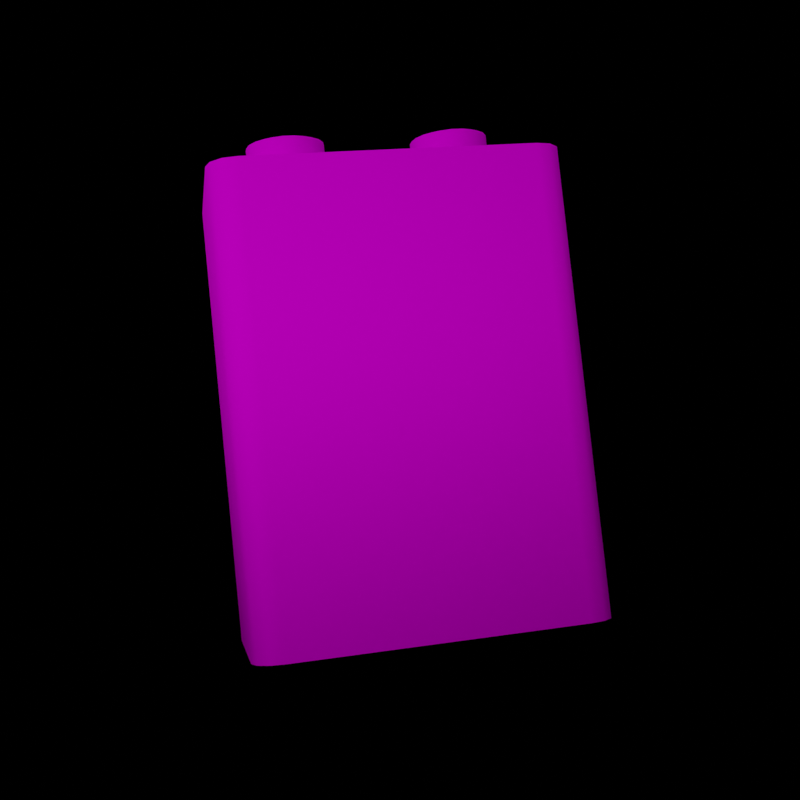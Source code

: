 # Source: battery_render.blend  (saved by Blender 3.6.13; exported with 4.5.12 LTS)
import bpy
from mathutils import Matrix  # noqa: F401  (used for matrix-valued properties, if any)

bpy.ops.wm.read_factory_settings(use_empty=True)
scene = bpy.context.scene
scene.name = 'Scene'

# ---- collections
col_collection = bpy.data.collections.new('Collection'); scene.collection.children.link(col_collection)

# ---- images (referenced by path relative to the original .blend; pixels are not part of the script)
import os
ASSET_DIR = os.environ.get("B2B_ASSET_DIR", "")  # directory of the original .blend (textures are referenced by path, not embedded)
HERE = os.path.dirname(os.path.abspath(__file__))  # packed textures are extracted next to this script under _unpacked/

def load_image(name, relpath, width, height, colorspace="sRGB"):
    """Load a texture the original file referenced (path relative to the .blend, or extracted next to this script)."""
    p = next((c for c in (os.path.join(HERE, relpath), os.path.join(ASSET_DIR, relpath)) if relpath and os.path.exists(c)), "")
    if p:
        img = bpy.data.images.load(p, check_existing=True)
        img.name = name
    else:  # same state as the original file: an image datablock whose file is absent (Cycles renders it pink)
        img = bpy.data.images.new(name, width, height)
        img.source = "FILE"
        img.filepath = "//" + (relpath or name)
    img.colorspace_settings.name = colorspace
    return img
img_battery_4_5v_png = load_image('battery_4.5V.png', 'battery_4.5V.png', 1024, 1024, 'sRGB')

# ---- materials (node trees are filled in below, after node groups)
mat_battery_9v_001 = bpy.data.materials.new('battery_9v.001')
mat_battery_9v_001.use_transparent_shadow = False
mat_battery_9v_001.diffuse_color = (0.5882, 0.5882, 0.5882, 1.0)
mat_battery_9v_001.roughness = 0.0
mat_battery_9v_001.specular_intensity = 0.0
mat_battery_9v = bpy.data.materials.new('battery_9v')
mat_battery_9v.use_transparent_shadow = False
mat_battery_9v.diffuse_color = (0.5882, 0.5882, 0.5882, 1.0)
mat_battery_9v.roughness = 0.0
mat_battery_9v.specular_intensity = 0.0

# ---- material node trees
mat_battery_9v_001.use_nodes = True; mat_battery_9v_001.node_tree.nodes.clear()
_N = mat_battery_9v_001.node_tree.nodes; _L = mat_battery_9v_001.node_tree.links
n0 = _N.new('ShaderNodeBsdfPrincipled'); n0.name = 'Principled BSDF'; n0.location = (10, 300)
n0.distribution = 'GGX'
n0.subsurface_method = 'RANDOM_WALK_SKIN'
n0.inputs[2].default_value = 0.0
n0.inputs[3].default_value = 1.45
n0.inputs[13].default_value = 0.0
n0.inputs[27].default_value = (0.0, 0.0, 0.0, 1.0)
n0.inputs[28].default_value = 1.0
n1 = _N.new('ShaderNodeOutputMaterial'); n1.name = 'Material Output'; n1.location = (300, 300)
n2 = _N.new('ShaderNodeNormalMap'); n2.name = 'Normal Map'; n2.location = (-300, -300)
n2.label = 'Normal/Map'
n3 = _N.new('ShaderNodeTexImage'); n3.name = 'Image Texture'; n3.location = (-300, 600)
n3.image = img_battery_4_5v_png
_L.new(n0.outputs[0], n1.inputs[0])
_L.new(n2.outputs[0], n0.inputs[5])
_L.new(n3.outputs[0], n0.inputs[0])
n1.is_active_output = True
mat_battery_9v.use_nodes = True; mat_battery_9v.node_tree.nodes.clear()
_N = mat_battery_9v.node_tree.nodes; _L = mat_battery_9v.node_tree.links
n0 = _N.new('ShaderNodeBsdfPrincipled'); n0.name = 'Principled BSDF'; n0.location = (10, 300)
n0.distribution = 'GGX'
n0.subsurface_method = 'RANDOM_WALK_SKIN'
n0.inputs[2].default_value = 0.0
n0.inputs[3].default_value = 1.45
n0.inputs[13].default_value = 0.0
n0.inputs[27].default_value = (0.0, 0.0, 0.0, 1.0)
n0.inputs[28].default_value = 1.0
n1 = _N.new('ShaderNodeOutputMaterial'); n1.name = 'Material Output'; n1.location = (300, 300)
n2 = _N.new('ShaderNodeNormalMap'); n2.name = 'Normal Map'; n2.location = (-300, -300)
n2.label = 'Normal/Map'
n3 = _N.new('ShaderNodeTexImage'); n3.name = 'Image Texture'; n3.location = (-300, 600)
n3.image = img_battery_4_5v_png
_L.new(n0.outputs[0], n1.inputs[0])
_L.new(n2.outputs[0], n0.inputs[5])
_L.new(n3.outputs[0], n0.inputs[0])
n1.is_active_output = True

# ---- world
world_world = bpy.data.worlds.new('World'); scene.world = world_world
world_world.use_nodes = True; world_world.node_tree.nodes.clear()
_N = world_world.node_tree.nodes; _L = world_world.node_tree.links
n0 = _N.new('ShaderNodeOutputWorld'); n0.name = 'World Output'; n0.location = (300, 300)
n1 = _N.new('ShaderNodeBackground'); n1.name = 'Background'; n1.location = (10, 300)
n1.inputs[0].default_value = (0.0, 0.0, 0.0, 1.0)
_L.new(n1.outputs[0], n0.inputs[0])
n0.is_active_output = True
world_world.color = (0.05088, 0.05088, 0.05088)
world_world.use_sun_shadow = False
world_world.sun_shadow_jitter_overblur = 0.0

# ---- cameras
cam_camera_001 = bpy.data.cameras.new('Camera.001')
cam_camera_001.show_background_images = True

# ---- lights
light_area = bpy.data.lights.new('Area', 'AREA')
light_area.transmission_factor = 0.0
light_area.energy = 13.35
light_area.shadow_maximum_resolution = 0.006
light_area.use_absolute_resolution = True
light_area.size = 1.0
light_area.size_y = 1.0
light_area_004 = bpy.data.lights.new('Area.004', 'AREA')
light_area_004.transmission_factor = 0.0
light_area_004.energy = 2.356
light_area_004.shadow_maximum_resolution = 0.006
light_area_004.use_absolute_resolution = True
light_area_004.size = 1.0
light_area_004.size_y = 1.0

# ---- meshes
me_mesh_076 = bpy.data.meshes.new('Mesh.076')
me_mesh_076.from_pydata([(4.719, 0.08018, -2.193), (4.719, 0.2615, -2.156), (3.719, 0.08018, -2.193), (4.719, -0.08018, -2.193), (4.719, 0.07025, -2.107), (4.719, 0.2291, -2.074), (4.719, -0.07025, -2.107), (4.599, 0.07025, -2.107), (4.599, 0.2291, -2.074), (4.599, -0.07025, -2.107), (4.599, -0.2291, -2.074), (4.599, -0.383, -1.986), (4.719, -0.2291, -2.074), (4.719, -0.383, -1.986), (4.719, -0.2615, -2.156), (4.719, -0.4371, -2.054), (3.719, -0.2615, -2.156), (3.719, -0.4371, -2.054), (3.719, -0.08018, -2.193), (3.719, -0.5599, -1.916), (4.719, -0.5599, -1.916), (3.719, -0.6401, -1.777), (3.719, -0.6986, -1.601), (4.719, -0.6401, -1.777), (4.719, -0.6986, -1.601), (4.719, -0.5608, -1.743), (4.719, -0.6121, -1.589), (4.719, -0.4906, -1.864), (4.599, -0.5608, -1.743), (4.599, -0.6121, -1.589), (4.599, -0.4906, -1.864), (4.599, -0.6121, -1.411), (4.599, -0.5608, -1.257), (4.719, -0.6121, -1.411), (4.719, -0.5608, -1.257), (4.719, -0.6986, -1.399), (4.719, -0.6401, -1.223), (3.719, -0.6986, -1.399), (3.719, -0.6401, -1.223), (3.719, -0.5599, -1.084), (3.719, -0.4371, -0.9457), (4.719, -0.5599, -1.084), (4.719, -0.4371, -0.9457), (4.719, -0.4906, -1.136), (4.719, -0.383, -1.014), (4.599, -0.4906, -1.136), (4.599, -0.383, -1.014), (4.599, -0.2291, -0.9255), (4.599, -0.07025, -0.893), (4.719, -0.2291, -0.9255), (4.719, -0.07025, -0.893), (4.719, -0.2615, -0.8443), (4.719, -0.08018, -0.8072), (3.719, -0.2615, -0.8443), (3.719, -0.08018, -0.8072), (3.719, 0.08018, -0.8072), (3.719, 0.2615, -0.8443), (4.719, 0.08018, -0.8072), (4.719, 0.2615, -0.8443), (4.719, 0.07025, -0.893), (4.719, 0.2291, -0.9255), (4.599, 0.07025, -0.893), (4.599, 0.2291, -0.9255), (4.599, 0.383, -1.014), (4.599, 0.4906, -1.136), (4.719, 0.383, -1.014), (4.719, 0.4906, -1.136), (4.719, 0.4371, -0.9457), (4.719, 0.5599, -1.084), (3.719, 0.4371, -0.9457), (3.719, 0.5599, -1.084), (3.719, 0.6401, -1.223), (3.719, 0.6986, -1.399), (4.719, 0.6401, -1.223), (4.719, 0.6986, -1.399), (4.719, 0.5608, -1.257), (4.719, 0.6121, -1.411), (4.599, 0.5608, -1.257), (4.599, 0.6121, -1.411), (4.599, 0.6121, -1.589), (4.599, 0.5608, -1.743), (4.719, 0.6121, -1.589), (4.719, 0.5608, -1.743), (4.719, 0.6986, -1.601), (4.719, 0.6401, -1.777), (3.719, 0.6986, -1.601), (3.719, 0.6401, -1.777), (3.719, 0.5599, -1.916), (3.719, 0.4371, -2.054), (4.719, 0.5599, -1.916), (4.719, 0.4371, -2.054), (4.719, 0.4906, -1.864), (4.719, 0.383, -1.986), (4.599, 0.4906, -1.864), (4.599, 0.383, -1.986), (3.719, 0.2615, -2.156), (-4.0, -2.0, 2.492), (-4.0, -1.932, 2.746), (4.0, -2.0, 2.492), (-4.0, -2.0, -2.492), (4.0, -2.0, -2.492), (-4.0, -1.932, -2.746), (4.0, -1.932, -2.746), (-4.0, -1.746, -2.932), (4.0, -1.746, -2.932), (-4.0, -1.492, -3.0), (4.0, -1.492, -3.0), (-4.0, 1.492, -3.0), (-4.0, 1.746, -2.932), (4.0, 1.492, -3.0), (4.0, 1.746, -2.932), (4.0, 1.932, -2.746), (4.0, 2.0, -2.492), (-4.0, 1.932, -2.746), (-4.0, 2.0, -2.492), (-4.0, 2.0, 2.492), (4.0, 2.0, 2.492), (-4.0, 1.932, 2.746), (4.0, 1.932, 2.746), (-4.0, 1.746, 2.932), (4.0, 1.746, 2.932), (-4.0, 1.492, 3.0), (4.0, 1.492, 3.0), (-4.0, -1.492, 3.0), (-4.0, -1.746, 2.932), (4.0, -1.492, 3.0), (4.0, -1.746, 2.932), (4.0, -1.932, 2.746), (-4.0, -1.816, 2.582), (-4.0, -1.88, 2.343), (-4.0, -1.88, -2.343), (-4.0, -1.816, -2.582), (-4.0, -1.641, -2.756), (-4.0, -1.403, -2.82), (-4.0, 1.403, -2.82), (-4.0, 1.641, -2.756), (-4.0, 1.816, -2.582), (-4.0, 1.88, -2.343), (-4.0, 1.88, 2.343), (-4.0, 1.816, 2.582), (-4.0, 1.641, 2.756), (-4.0, 1.403, 2.82), (-4.0, -1.403, 2.82), (-4.0, -1.641, 2.756), (-3.901, -1.816, 2.582), (-3.901, -1.88, 2.343), (-3.901, -1.88, -2.343), (-3.901, -1.816, -2.582), (-3.901, -1.641, -2.756), (-3.901, -1.403, -2.82), (-3.901, 1.403, -2.82), (-3.901, 1.641, -2.756), (-3.901, 1.816, -2.582), (-3.901, 1.88, -2.343), (-3.901, 1.88, 2.343), (-3.901, 1.816, 2.582), (-3.901, 1.641, 2.756), (-3.901, 1.403, 2.82), (-3.901, -1.403, 2.82), (-3.901, -1.641, 2.756), (4.719, -0.08018, 2.193), (4.719, -0.2615, 2.156), (3.719, -0.08018, 2.193), (4.719, 0.08018, 2.193), (4.719, -0.07025, 2.107), (4.719, -0.2291, 2.074), (4.719, 0.07025, 2.107), (4.599, -0.07025, 2.107), (4.599, -0.2291, 2.074), (4.599, 0.07025, 2.107), (4.599, 0.2291, 2.074), (4.599, 0.383, 1.986), (4.719, 0.2291, 2.074), (4.719, 0.383, 1.986), (4.719, 0.2615, 2.156), (4.719, 0.4371, 2.054), (3.719, 0.2615, 2.156), (3.719, 0.4371, 2.054), (3.719, 0.08018, 2.193), (3.719, 0.5599, 1.916), (4.719, 0.5599, 1.916), (3.719, 0.6401, 1.777), (3.719, 0.6986, 1.601), (4.719, 0.6401, 1.777), (4.719, 0.6986, 1.601), (4.719, 0.5608, 1.743), (4.719, 0.6121, 1.589), (4.719, 0.4906, 1.864), (4.599, 0.5608, 1.743), (4.599, 0.6121, 1.589), (4.599, 0.4906, 1.864), (4.599, 0.6121, 1.411), (4.599, 0.5608, 1.257), (4.719, 0.6121, 1.411), (4.719, 0.5608, 1.257), (4.719, 0.6986, 1.399), (4.719, 0.6401, 1.223), (3.719, 0.6986, 1.399), (3.719, 0.6401, 1.223), (3.719, 0.5599, 1.084), (3.719, 0.4371, 0.9457), (4.719, 0.5599, 1.084), (4.719, 0.4371, 0.9457), (4.719, 0.4906, 1.136), (4.719, 0.383, 1.014), (4.599, 0.4906, 1.136), (4.599, 0.383, 1.014), (4.599, 0.2291, 0.9255), (4.599, 0.07025, 0.893), (4.719, 0.2291, 0.9255), (4.719, 0.07025, 0.893), (4.719, 0.2615, 0.8443), (4.719, 0.08018, 0.8072), (3.719, 0.2615, 0.8443), (3.719, 0.08018, 0.8072), (3.719, -0.08018, 0.8072), (3.719, -0.2615, 0.8443), (4.719, -0.08018, 0.8072), (4.719, -0.2615, 0.8443), (4.719, -0.07025, 0.893), (4.719, -0.2291, 0.9255), (4.599, -0.07025, 0.893), (4.599, -0.2291, 0.9255), (4.599, -0.383, 1.014), (4.599, -0.4906, 1.136), (4.719, -0.383, 1.014), (4.719, -0.4906, 1.136), (4.719, -0.4371, 0.9457), (4.719, -0.5599, 1.084), (3.719, -0.4371, 0.9457), (3.719, -0.5599, 1.084), (3.719, -0.6401, 1.223), (3.719, -0.6986, 1.399), (4.719, -0.6401, 1.223), (4.719, -0.6986, 1.399), (4.719, -0.5608, 1.257), (4.719, -0.6121, 1.411), (4.599, -0.5608, 1.257), (4.599, -0.6121, 1.411), (4.599, -0.6121, 1.589), (4.599, -0.5608, 1.743), (4.719, -0.6121, 1.589), (4.719, -0.5608, 1.743), (4.719, -0.6986, 1.601), (4.719, -0.6401, 1.777), (3.719, -0.6986, 1.601), (3.719, -0.6401, 1.777), (3.719, -0.5599, 1.916), (3.719, -0.4371, 2.054), (4.719, -0.5599, 1.916), (4.719, -0.4371, 2.054), (4.719, -0.4906, 1.864), (4.719, -0.383, 1.986), (4.599, -0.4906, 1.864), (4.599, -0.383, 1.986), (3.719, -0.2615, 2.156)], [], [(0, 1, 5, 4), (0, 2, 95, 1), (18, 2, 0, 3), (3, 0, 4, 6), (4, 5, 8, 7), (6, 4, 7, 9), (8, 94, 93, 80, 79, 78, 77, 64, 63, 62, 61, 48, 47, 46, 45, 32, 31, 29, 28, 30, 11, 10, 9, 7), (12, 6, 9, 10), (13, 12, 10, 11), (15, 14, 12, 13), (14, 3, 6, 12), (15, 17, 16, 14), (14, 16, 18, 3), (20, 19, 17, 15), (21, 19, 20, 23), (24, 22, 21, 23), (24, 23, 25, 26), (23, 20, 27, 25), (26, 25, 28, 29), (25, 27, 30, 28), (27, 13, 11, 30), (33, 26, 29, 31), (34, 33, 31, 32), (36, 35, 33, 34), (35, 24, 26, 33), (36, 38, 37, 35), (35, 37, 22, 24), (39, 38, 36, 41), (42, 40, 39, 41), (42, 41, 43, 44), (41, 36, 34, 43), (44, 43, 45, 46), (43, 34, 32, 45), (49, 44, 46, 47), (50, 49, 47, 48), (52, 51, 49, 50), (51, 42, 44, 49), (52, 54, 53, 51), (51, 53, 40, 42), (55, 54, 52, 57), (58, 56, 55, 57), (58, 57, 59, 60), (57, 52, 50, 59), (60, 59, 61, 62), (59, 50, 48, 61), (65, 60, 62, 63), (66, 65, 63, 64), (68, 67, 65, 66), (67, 58, 60, 65), (68, 70, 69, 67), (67, 69, 56, 58), (71, 70, 68, 73), (74, 72, 71, 73), (74, 73, 75, 76), (73, 68, 66, 75), (76, 75, 77, 78), (75, 66, 64, 77), (81, 76, 78, 79), (82, 81, 79, 80), (84, 83, 81, 82), (83, 74, 76, 81), (84, 86, 85, 83), (83, 85, 72, 74), (87, 86, 84, 89), (90, 88, 87, 89), (90, 89, 91, 92), (89, 84, 82, 91), (92, 91, 93, 94), (91, 82, 80, 93), (5, 92, 94, 8), (1, 90, 92, 5), (1, 95, 88, 90), (20, 15, 13, 27), (113, 108, 135, 136), (96, 98, 127, 97), (98, 96, 99, 100), (100, 99, 101, 102), (102, 101, 103, 104), (104, 103, 105, 106), (105, 107, 109, 106), (108, 110, 109, 107), (100, 102, 104, 106, 109, 110, 111, 112, 116, 118, 120, 122, 125, 126, 127, 98), (113, 111, 110, 108), (114, 112, 111, 113), (114, 115, 116, 112), (116, 115, 117, 118), (118, 117, 119, 120), (120, 119, 121, 122), (125, 122, 121, 123), (124, 126, 125, 123), (97, 127, 126, 124), (130, 129, 145, 146), (121, 119, 140, 141), (103, 101, 131, 132), (115, 114, 137, 138), (96, 97, 128, 129), (123, 121, 141, 142), (105, 103, 132, 133), (124, 123, 142, 143), (117, 115, 138, 139), (97, 124, 143, 128), (99, 96, 129, 130), (107, 105, 133, 134), (108, 107, 134, 135), (119, 117, 139, 140), (101, 99, 130, 131), (114, 113, 136, 137), (145, 144, 159, 158, 157, 156, 155, 154, 153, 152, 151, 150, 149, 148, 147, 146), (138, 137, 153, 154), (131, 130, 146, 147), (139, 138, 154, 155), (132, 131, 147, 148), (140, 139, 155, 156), (133, 132, 148, 149), (141, 140, 156, 157), (134, 133, 149, 150), (142, 141, 157, 158), (135, 134, 150, 151), (143, 142, 158, 159), (137, 136, 152, 153), (129, 128, 144, 145), (128, 143, 159, 144), (136, 135, 151, 152), (160, 161, 165, 164), (160, 162, 255, 161), (178, 162, 160, 163), (163, 160, 164, 166), (164, 165, 168, 167), (166, 164, 167, 169), (168, 254, 253, 240, 239, 238, 237, 224, 223, 222, 221, 208, 207, 206, 205, 192, 191, 189, 188, 190, 171, 170, 169, 167), (172, 166, 169, 170), (173, 172, 170, 171), (175, 174, 172, 173), (174, 163, 166, 172), (175, 177, 176, 174), (174, 176, 178, 163), (180, 179, 177, 175), (181, 179, 180, 183), (184, 182, 181, 183), (184, 183, 185, 186), (183, 180, 187, 185), (186, 185, 188, 189), (185, 187, 190, 188), (187, 173, 171, 190), (193, 186, 189, 191), (194, 193, 191, 192), (196, 195, 193, 194), (195, 184, 186, 193), (196, 198, 197, 195), (195, 197, 182, 184), (199, 198, 196, 201), (202, 200, 199, 201), (202, 201, 203, 204), (201, 196, 194, 203), (204, 203, 205, 206), (203, 194, 192, 205), (209, 204, 206, 207), (210, 209, 207, 208), (212, 211, 209, 210), (211, 202, 204, 209), (212, 214, 213, 211), (211, 213, 200, 202), (215, 214, 212, 217), (218, 216, 215, 217), (218, 217, 219, 220), (217, 212, 210, 219), (220, 219, 221, 222), (219, 210, 208, 221), (225, 220, 222, 223), (226, 225, 223, 224), (228, 227, 225, 226), (227, 218, 220, 225), (228, 230, 229, 227), (227, 229, 216, 218), (231, 230, 228, 233), (234, 232, 231, 233), (234, 233, 235, 236), (233, 228, 226, 235), (236, 235, 237, 238), (235, 226, 224, 237), (241, 236, 238, 239), (242, 241, 239, 240), (244, 243, 241, 242), (243, 234, 236, 241), (244, 246, 245, 243), (243, 245, 232, 234), (247, 246, 244, 249), (250, 248, 247, 249), (250, 249, 251, 252), (249, 244, 242, 251), (252, 251, 253, 254), (251, 242, 240, 253), (165, 252, 254, 168), (161, 250, 252, 165), (161, 255, 248, 250), (180, 175, 173, 187)])
me_mesh_076.polygons.foreach_set('use_smooth', [True] * 196)
me_mesh_076.polygons.foreach_set('material_index', [0, 0, 0, 0, 0, 0, 0, 0, 0, 0, 0, 0, 0, 0, 0, 0, 0, 0, 0, 0, 0, 0, 0, 0, 0, 0, 0, 0, 0, 0, 0, 0, 0, 0, 0, 0, 0, 0, 0, 0, 0, 0, 0, 0, 0, 0, 0, 0, 0, 0, 0, 0, 0, 0, 0, 0, 0, 0, 0, 0, 0, 0, 0, 0, 0, 0, 0, 0, 0, 0, 0, 0, 0, 1, 1, 1, 1, 1, 1, 1, 1, 1, 1, 1, 1, 1, 1, 1, 1, 1, 1, 1, 1, 1, 1, 1, 1, 1, 1, 1, 1, 1, 1, 1, 1, 1, 1, 1, 1, 1, 1, 1, 1, 1, 1, 1, 1, 1, 1, 1, 1, 1, 1, 1, 1, 1, 1, 1, 1, 1, 1, 1, 1, 1, 1, 1, 1, 1, 1, 1, 1, 1, 1, 1, 1, 1, 1, 1, 1, 1, 1, 1, 1, 1, 1, 1, 1, 1, 1, 1, 1, 1, 1, 1, 1, 1, 1, 1, 1, 1, 1, 1, 1, 1, 1, 1, 1, 1, 1, 1, 1, 1, 1, 1, 1, 1, 1, 1, 1, 1, 1, 1, 1, 1, 1, 1])
_uv = me_mesh_076.uv_layers.new(name='UVSet0')
_uv.uv.foreach_set('vector', [0.6464, -0.9417, 0.6622, -0.9535, 0.6674, -0.9452, 0.6518, -0.9344, 0.7667, -1.0, 0.7667, -0.7676, 0.8045, -0.7676, 0.8045, -1.0, 0.7333, -0.7676, 0.7667, -0.7676, 0.7667, -1.0, 0.7333, -1.0, 0.6336, -0.9313, 0.6464, -0.9417, 0.6518, -0.9344, 0.6396, -0.9244, 0.6518, -0.9344, 0.6674, -0.9452, 0.6764, -0.9292, 0.6622, -0.9201, 0.6396, -0.9244, 0.6518, -0.9344, 0.6622, -0.9201, 0.651, -0.9111, 0.07601, 0.591, 0.08699, 0.572, 0.102, 0.5587, 0.117, 0.55, 0.1361, 0.5437, 0.158, 0.5437, 0.1771, 0.55, 0.1921, 0.5587, 0.2071, 0.572, 0.2181, 0.591, 0.2221, 0.6107, 0.2221, 0.6281, 0.2181, 0.6477, 0.2071, 0.6667, 0.1921, 0.68, 0.1771, 0.6887, 0.158, 0.6951, 0.1361, 0.6951, 0.117, 0.6887, 0.102, 0.68, 0.08699, 0.6667, 0.07601, 0.6477, 0.07199, 0.6281, 0.07199, 0.6107, 0.6262, -0.9118, 0.6396, -0.9244, 0.651, -0.9111, 0.6389, -0.8997, 0.6136, -0.896, 0.6262, -0.9118, 0.6389, -0.8997, 0.6274, -0.8858, 0.6059, -0.9015, 0.6193, -0.9182, 0.6262, -0.9118, 0.6136, -0.896, 0.6193, -0.9182, 0.6336, -0.9313, 0.6396, -0.9244, 0.6262, -0.9118, 0.6378, -1.0, 0.6378, -0.7676, 0.6955, -0.7676, 0.6955, -1.0, 0.6955, -1.0, 0.6955, -0.7676, 0.7333, -0.7676, 0.7333, -1.0, 0.6, -1.0, 0.6, -0.7676, 0.6378, -0.7676, 0.6378, -1.0, 0.5666, -0.7676, 0.6, -0.7676, 0.6, -1.0, 0.5666, -1.0, 0.5289, -1.0, 0.5289, -0.7676, 0.5666, -0.7676, 0.5666, -1.0, 0.5822, -0.854, 0.5894, -0.871, 0.5974, -0.8674, 0.5908, -0.8513, 0.5894, -0.871, 0.5965, -0.8851, 0.6041, -0.8808, 0.5974, -0.8674, 0.5908, -0.8513, 0.5974, -0.8674, 0.6123, -0.8603, 0.6062, -0.8457, 0.5974, -0.8674, 0.6041, -0.8808, 0.6186, -0.8724, 0.6123, -0.8603, 0.6041, -0.8808, 0.6136, -0.896, 0.6274, -0.8858, 0.6186, -0.8724, 0.5866, -0.8336, 0.5908, -0.8513, 0.6062, -0.8457, 0.6014, -0.8295, 0.9559, -0.8606, 0.9665, -0.8405, 0.9473, -0.8295, 0.9363, -0.8487, 0.9662, -0.8664, 0.9778, -0.8441, 0.9665, -0.8405, 0.9559, -0.8606, 0.5779, -0.8342, 0.5822, -0.854, 0.5908, -0.8513, 0.5866, -0.8336, 0.4334, -1.0, 0.4334, -0.7676, 0.4711, -0.7676, 0.4711, -1.0, 0.4711, -1.0, 0.4711, -0.7676, 0.5289, -0.7676, 0.5289, -1.0, 0.4, -0.7676, 0.4334, -0.7676, 0.4334, -1.0, 0.4, -1.0, 0.3622, -1.0, 0.3622, -0.7676, 0.4, -0.7676, 0.4, -1.0, 0.9392, -0.9049, 0.9544, -0.8846, 0.9446, -0.8776, 0.9299, -0.8967, 0.9544, -0.8846, 0.9662, -0.8664, 0.9559, -0.8606, 0.9446, -0.8776, 0.9299, -0.8967, 0.9446, -0.8776, 0.9259, -0.8645, 0.9125, -0.8817, 0.9446, -0.8776, 0.9559, -0.8606, 0.9363, -0.8487, 0.9259, -0.8645, 0.9107, -0.9153, 0.9299, -0.8967, 0.9125, -0.8817, 0.8959, -0.8985, 0.8921, -0.9304, 0.9107, -0.9153, 0.8959, -0.8985, 0.8788, -0.9117, 0.899, -0.9399, 0.9192, -0.9247, 0.9107, -0.9153, 0.8921, -0.9304, 0.9192, -0.9247, 0.9392, -0.9049, 0.9299, -0.8967, 0.9107, -0.9153, 0.2667, -1.0, 0.2667, -0.7676, 0.3045, -0.7676, 0.3045, -1.0, 0.3045, -1.0, 0.3045, -0.7676, 0.3622, -0.7676, 0.3622, -1.0, 0.2333, -0.7676, 0.2667, -0.7676, 0.2667, -1.0, 0.2333, -1.0, 0.1955, -1.0, 0.1955, -0.7676, 0.2333, -0.7676, 0.2333, -1.0, 0.8588, -0.964, 0.881, -0.9517, 0.8749, -0.9414, 0.8539, -0.9526, 0.881, -0.9517, 0.899, -0.9399, 0.8921, -0.9304, 0.8749, -0.9414, 0.8539, -0.9526, 0.8749, -0.9414, 0.8631, -0.922, 0.8441, -0.9323, 0.8749, -0.9414, 0.8921, -0.9304, 0.8788, -0.9117, 0.8631, -0.922, 0.8298, -0.9619, 0.8539, -0.9526, 0.8441, -0.9323, 0.8228, -0.9412, 0.8079, -0.9672, 0.8298, -0.9619, 0.8228, -0.9412, 0.8035, -0.9466, 0.8101, -0.9778, 0.8331, -0.9732, 0.8298, -0.9619, 0.8079, -0.9672, 0.8331, -0.9732, 0.8588, -0.964, 0.8539, -0.9526, 0.8298, -0.9619, 0.1, -1.0, 0.1, -0.7676, 0.1378, -0.7676, 0.1378, -1.0, 0.1378, -1.0, 0.1378, -0.7676, 0.1955, -0.7676, 0.1955, -1.0, 0.06663, -0.7676, 0.1, -0.7676, 0.1, -1.0, 0.06663, -1.0, -2.484e-08, -1.0, -2.484e-08, -0.7676, 0.06663, -0.7676, 0.06663, -1.0, 0.7677, -0.983, 0.7906, -0.9808, 0.7893, -0.97, 0.7675, -0.9718, 0.7906, -0.9808, 0.8101, -0.9778, 0.8079, -0.9672, 0.7893, -0.97, 0.7675, -0.9718, 0.7893, -0.97, 0.7866, -0.9494, 0.7669, -0.9509, 0.7893, -0.97, 0.8079, -0.9672, 0.8035, -0.9466, 0.7866, -0.9494, 0.7436, -0.9703, 0.7675, -0.9718, 0.7669, -0.9509, 0.7455, -0.9501, 0.7227, -0.9664, 0.7436, -0.9703, 0.7455, -0.9501, 0.7267, -0.9472, 0.7203, -0.9766, 0.7423, -0.9816, 0.7436, -0.9703, 0.7227, -0.9664, 0.7423, -0.9816, 0.7677, -0.983, 0.7675, -0.9718, 0.7436, -0.9703, 0.9334, -1.0, 0.9334, -0.7676, 0.9711, -0.7676, 0.9711, -1.0, 0.9711, -1.0, 0.9711, -0.7676, 1.0, -0.7676, 1.0, -1.0, 0.9, -0.7676, 0.9334, -0.7676, 0.9334, -1.0, 0.9, -1.0, 0.8622, -1.0, 0.8622, -0.7676, 0.9, -0.7676, 0.9, -1.0, 0.6824, -0.9645, 0.7025, -0.9715, 0.7057, -0.962, 0.6868, -0.955, 0.7025, -0.9715, 0.7203, -0.9766, 0.7227, -0.9664, 0.7057, -0.962, 0.6868, -0.955, 0.7057, -0.962, 0.7111, -0.9434, 0.6939, -0.9374, 0.7057, -0.962, 0.7227, -0.9664, 0.7267, -0.9472, 0.7111, -0.9434, 0.6674, -0.9452, 0.6868, -0.955, 0.6939, -0.9374, 0.6764, -0.9292, 0.6622, -0.9535, 0.6824, -0.9645, 0.6868, -0.955, 0.6674, -0.9452, 0.8045, -1.0, 0.8045, -0.7676, 0.8622, -0.7676, 0.8622, -1.0, 0.5965, -0.8851, 0.6059, -0.9015, 0.6136, -0.896, 0.6041, -0.8808, 1.0, -0.25, 1.0, -0.2341, 1.0, -0.2341, 1.0, -0.25, 0.5, -0.7288, 0.75, -0.7288, 0.75, -0.75, 0.5, -0.75, 0.75, -0.7288, 0.5, -0.7288, 0.5, -0.5212, 0.75, -0.5212, 0.75, -0.5212, 0.5, -0.5212, 0.5, -0.5, 0.75, -0.5, 0.75, -0.001821, 1.0, -0.001821, 1.0, -0.01587, 0.75, -0.01587, 0.75, -0.01587, 1.0, -0.01587, 1.0, -0.03173, 0.75, -0.03173, 1.0, -0.03173, 1.0, -0.2183, 0.75, -0.2183, 0.75, -0.03173, 1.0, -0.2341, 0.75, -0.2341, 0.75, -0.2183, 1.0, -0.2183, 0.7288, 0.0, 0.7394, -0.004251, 0.7472, -0.01587, 0.75, -0.03173, 0.75, -0.2183, 0.7472, -0.2341, 0.7394, -0.2457, 0.7288, -0.25, 0.5212, -0.25, 0.5106, -0.2457, 0.5028, -0.2341, 0.5, -0.2183, 0.5, -0.03173, 0.5028, -0.01587, 0.5106, -0.004251, 0.5212, 0.0, 1.0, -0.25, 0.75, -0.25, 0.75, -0.2341, 1.0, -0.2341, 0.4996, -0.7288, 0.7509, -0.7288, 0.7509, -0.7499, 0.4996, -0.7499, 0.4996, -0.7288, 0.4996, -0.5211, 0.7509, -0.5211, 0.7509, -0.7288, 0.7509, -0.5211, 0.4996, -0.5211, 0.4996, -0.5, 0.7509, -0.5, 0.5, -0.25, 0.25, -0.25, 0.25, -0.2341, 0.5, -0.2341, 0.5, -0.2341, 0.25, -0.2341, 0.25, -0.2183, 0.5, -0.2183, 0.5, -0.03173, 0.5, -0.2183, 0.25, -0.2183, 0.25, -0.03173, 0.25, -0.01587, 0.5, -0.01587, 0.5, -0.03173, 0.25, -0.03173, 0.25, -0.001821, 0.5, -0.001821, 0.5, -0.01587, 0.25, -0.01587, 0.5, -0.5212, 0.5, -0.7288, 0.5, -0.7288, 0.5, -0.5212, 0.25, -0.2183, 0.25, -0.2341, 0.25, -0.2341, 0.25, -0.2183, 1.0, -0.01587, 1.0, 0.0, 1.0, 0.0, 1.0, -0.01587, 0.4996, -0.5211, 0.4996, -0.7288, 0.4996, -0.7288, 0.4996, -0.5211, 0.5, -0.7288, 0.5, -0.75, 0.5, -0.75, 0.5, -0.7288, 0.25, -0.03173, 0.25, -0.2183, 0.25, -0.2183, 0.25, -0.03173, 1.0, -0.03173, 1.0, -0.01587, 1.0, -0.01587, 1.0, -0.03173, 0.25, -0.01587, 0.25, -0.03173, 0.25, -0.03173, 0.25, -0.01587, 0.4996, -0.5, 0.4996, -0.5211, 0.4996, -0.5211, 0.4996, -0.5, 0.25, 0.0, 0.25, -0.01587, 0.25, -0.01587, 0.25, 0.0, 0.5, -0.5212, 0.5, -0.7288, 0.5, -0.7288, 0.5, -0.5212, 1.0, -0.2183, 1.0, -0.03173, 1.0, -0.03173, 1.0, -0.2183, 1.0, -0.2341, 1.0, -0.2183, 1.0, -0.2183, 1.0, -0.2341, 0.25, -0.2341, 0.25, -0.25, 0.25, -0.25, 0.25, -0.2341, 0.5, -0.5, 0.5, -0.5212, 0.5, -0.5212, 0.5, -0.5, 0.4996, -0.7288, 0.4996, -0.7499, 0.4996, -0.7499, 0.4996, -0.7288, 0.2018, 0.666, 0.2077, 0.6643, 0.2121, 0.6598, 0.2137, 0.6536, 0.2137, 0.5808, 0.2121, 0.5746, 0.2077, 0.5701, 0.2018, 0.5684, 0.08499, 0.5684, 0.07904, 0.5701, 0.07469, 0.5746, 0.0731, 0.5808, 0.0731, 0.6536, 0.07469, 0.6598, 0.07904, 0.6643, 0.08499, 0.666, 0.4996, -0.5211, 0.4996, -0.7288, 0.4996, -0.7288, 0.4996, -0.5211, 0.5, -0.5, 0.5, -0.5212, 0.5, -0.5212, 0.5, -0.5, 0.4996, -0.5, 0.4996, -0.5211, 0.4996, -0.5211, 0.4996, -0.5, 1.0, -0.01587, 1.0, 0.0, 1.0, 0.0, 1.0, -0.01587, 0.25, -0.2341, 0.25, -0.25, 0.25, -0.25, 0.25, -0.2341, 1.0, -0.03173, 1.0, -0.01587, 1.0, -0.01587, 1.0, -0.03173, 0.25, -0.2183, 0.25, -0.2341, 0.25, -0.2341, 0.25, -0.2183, 1.0, -0.2183, 1.0, -0.03173, 1.0, -0.03173, 1.0, -0.2183, 0.25, -0.03173, 0.25, -0.2183, 0.25, -0.2183, 0.25, -0.03173, 1.0, -0.2341, 1.0, -0.2183, 1.0, -0.2183, 1.0, -0.2341, 0.25, -0.01587, 0.25, -0.03173, 0.25, -0.03173, 0.25, -0.01587, 0.4996, -0.7288, 0.4996, -0.7499, 0.4996, -0.7499, 0.4996, -0.7288, 0.5, -0.7288, 0.5, -0.75, 0.5, -0.75, 0.5, -0.7288, 0.25, 0.0, 0.25, -0.01587, 0.25, -0.01587, 0.25, 0.0, 1.0, -0.25, 1.0, -0.2341, 1.0, -0.2341, 1.0, -0.25, 0.6464, -0.9417, 0.6622, -0.9535, 0.6674, -0.9452, 0.6518, -0.9344, 0.7667, -1.0, 0.7667, -0.7676, 0.8045, -0.7676, 0.8045, -1.0, 0.7333, -0.7676, 0.7667, -0.7676, 0.7667, -1.0, 0.7333, -1.0, 0.6336, -0.9313, 0.6464, -0.9417, 0.6518, -0.9344, 0.6396, -0.9244, 0.6518, -0.9344, 0.6674, -0.9452, 0.6764, -0.9292, 0.6622, -0.9201, 0.6396, -0.9244, 0.6518, -0.9344, 0.6622, -0.9201, 0.651, -0.9111, 0.07601, 0.591, 0.08699, 0.572, 0.102, 0.5587, 0.117, 0.55, 0.1361, 0.5437, 0.158, 0.5437, 0.1771, 0.55, 0.1921, 0.5587, 0.2071, 0.572, 0.2181, 0.591, 0.2221, 0.6107, 0.2221, 0.6281, 0.2181, 0.6477, 0.2071, 0.6667, 0.1921, 0.68, 0.1771, 0.6887, 0.158, 0.6951, 0.1361, 0.6951, 0.117, 0.6887, 0.102, 0.68, 0.08699, 0.6667, 0.07601, 0.6477, 0.07199, 0.6281, 0.07199, 0.6107, 0.6262, -0.9118, 0.6396, -0.9244, 0.651, -0.9111, 0.6389, -0.8997, 0.6136, -0.896, 0.6262, -0.9118, 0.6389, -0.8997, 0.6274, -0.8858, 0.6059, -0.9015, 0.6193, -0.9182, 0.6262, -0.9118, 0.6136, -0.896, 0.6193, -0.9182, 0.6336, -0.9313, 0.6396, -0.9244, 0.6262, -0.9118, 0.6378, -1.0, 0.6378, -0.7676, 0.6955, -0.7676, 0.6955, -1.0, 0.6955, -1.0, 0.6955, -0.7676, 0.7333, -0.7676, 0.7333, -1.0, 0.6, -1.0, 0.6, -0.7676, 0.6378, -0.7676, 0.6378, -1.0, 0.5666, -0.7676, 0.6, -0.7676, 0.6, -1.0, 0.5666, -1.0, 0.5289, -1.0, 0.5289, -0.7676, 0.5666, -0.7676, 0.5666, -1.0, 0.5822, -0.854, 0.5894, -0.871, 0.5974, -0.8674, 0.5908, -0.8513, 0.5894, -0.871, 0.5965, -0.8851, 0.6041, -0.8808, 0.5974, -0.8674, 0.5908, -0.8513, 0.5974, -0.8674, 0.6123, -0.8603, 0.6062, -0.8457, 0.5974, -0.8674, 0.6041, -0.8808, 0.6186, -0.8724, 0.6123, -0.8603, 0.6041, -0.8808, 0.6136, -0.896, 0.6274, -0.8858, 0.6186, -0.8724, 0.5866, -0.8336, 0.5908, -0.8513, 0.6062, -0.8457, 0.6014, -0.8295, 0.9559, -0.8606, 0.9665, -0.8405, 0.9473, -0.8295, 0.9363, -0.8487, 0.9662, -0.8664, 0.9778, -0.8441, 0.9665, -0.8405, 0.9559, -0.8606, 0.5779, -0.8342, 0.5822, -0.854, 0.5908, -0.8513, 0.5866, -0.8336, 0.4334, -1.0, 0.4334, -0.7676, 0.4711, -0.7676, 0.4711, -1.0, 0.4711, -1.0, 0.4711, -0.7676, 0.5289, -0.7676, 0.5289, -1.0, 0.4, -0.7676, 0.4334, -0.7676, 0.4334, -1.0, 0.4, -1.0, 0.3622, -1.0, 0.3622, -0.7676, 0.4, -0.7676, 0.4, -1.0, 0.9392, -0.9049, 0.9544, -0.8846, 0.9446, -0.8776, 0.9299, -0.8967, 0.9544, -0.8846, 0.9662, -0.8664, 0.9559, -0.8606, 0.9446, -0.8776, 0.9299, -0.8967, 0.9446, -0.8776, 0.9259, -0.8645, 0.9125, -0.8817, 0.9446, -0.8776, 0.9559, -0.8606, 0.9363, -0.8487, 0.9259, -0.8645, 0.9107, -0.9153, 0.9299, -0.8967, 0.9125, -0.8817, 0.8959, -0.8985, 0.8921, -0.9304, 0.9107, -0.9153, 0.8959, -0.8985, 0.8788, -0.9117, 0.899, -0.9399, 0.9192, -0.9247, 0.9107, -0.9153, 0.8921, -0.9304, 0.9192, -0.9247, 0.9392, -0.9049, 0.9299, -0.8967, 0.9107, -0.9153, 0.2667, -1.0, 0.2667, -0.7676, 0.3045, -0.7676, 0.3045, -1.0, 0.3045, -1.0, 0.3045, -0.7676, 0.3622, -0.7676, 0.3622, -1.0, 0.2333, -0.7676, 0.2667, -0.7676, 0.2667, -1.0, 0.2333, -1.0, 0.1955, -1.0, 0.1955, -0.7676, 0.2333, -0.7676, 0.2333, -1.0, 0.8588, -0.964, 0.881, -0.9517, 0.8749, -0.9414, 0.8539, -0.9526, 0.881, -0.9517, 0.899, -0.9399, 0.8921, -0.9304, 0.8749, -0.9414, 0.8539, -0.9526, 0.8749, -0.9414, 0.8631, -0.922, 0.8441, -0.9323, 0.8749, -0.9414, 0.8921, -0.9304, 0.8788, -0.9117, 0.8631, -0.922, 0.8298, -0.9619, 0.8539, -0.9526, 0.8441, -0.9323, 0.8228, -0.9412, 0.8079, -0.9672, 0.8298, -0.9619, 0.8228, -0.9412, 0.8035, -0.9466, 0.8101, -0.9778, 0.8331, -0.9732, 0.8298, -0.9619, 0.8079, -0.9672, 0.8331, -0.9732, 0.8588, -0.964, 0.8539, -0.9526, 0.8298, -0.9619, 0.1, -1.0, 0.1, -0.7676, 0.1378, -0.7676, 0.1378, -1.0, 0.1378, -1.0, 0.1378, -0.7676, 0.1955, -0.7676, 0.1955, -1.0, 0.06663, -0.7676, 0.1, -0.7676, 0.1, -1.0, 0.06663, -1.0, -2.484e-08, -1.0, -2.484e-08, -0.7676, 0.06663, -0.7676, 0.06663, -1.0, 0.7677, -0.983, 0.7906, -0.9808, 0.7893, -0.97, 0.7675, -0.9718, 0.7906, -0.9808, 0.8101, -0.9778, 0.8079, -0.9672, 0.7893, -0.97, 0.7675, -0.9718, 0.7893, -0.97, 0.7866, -0.9494, 0.7669, -0.9509, 0.7893, -0.97, 0.8079, -0.9672, 0.8035, -0.9466, 0.7866, -0.9494, 0.7436, -0.9703, 0.7675, -0.9718, 0.7669, -0.9509, 0.7455, -0.9501, 0.7227, -0.9664, 0.7436, -0.9703, 0.7455, -0.9501, 0.7267, -0.9472, 0.7203, -0.9766, 0.7423, -0.9816, 0.7436, -0.9703, 0.7227, -0.9664, 0.7423, -0.9816, 0.7677, -0.983, 0.7675, -0.9718, 0.7436, -0.9703, 0.9334, -1.0, 0.9334, -0.7676, 0.9711, -0.7676, 0.9711, -1.0, 0.9711, -1.0, 0.9711, -0.7676, 1.0, -0.7676, 1.0, -1.0, 0.9, -0.7676, 0.9334, -0.7676, 0.9334, -1.0, 0.9, -1.0, 0.8622, -1.0, 0.8622, -0.7676, 0.9, -0.7676, 0.9, -1.0, 0.6824, -0.9645, 0.7025, -0.9715, 0.7057, -0.962, 0.6868, -0.955, 0.7025, -0.9715, 0.7203, -0.9766, 0.7227, -0.9664, 0.7057, -0.962, 0.6868, -0.955, 0.7057, -0.962, 0.7111, -0.9434, 0.6939, -0.9374, 0.7057, -0.962, 0.7227, -0.9664, 0.7267, -0.9472, 0.7111, -0.9434, 0.6674, -0.9452, 0.6868, -0.955, 0.6939, -0.9374, 0.6764, -0.9292, 0.6622, -0.9535, 0.6824, -0.9645, 0.6868, -0.955, 0.6674, -0.9452, 0.8045, -1.0, 0.8045, -0.7676, 0.8622, -0.7676, 0.8622, -1.0, 0.5965, -0.8851, 0.6059, -0.9015, 0.6136, -0.896, 0.6041, -0.8808])
me_mesh_076.materials.append(mat_battery_9v_001)
me_mesh_076.materials.append(mat_battery_9v)
me_mesh_076.update()
me_mesh_076.normals_split_custom_set([tuple(v) for v in zip(*[iter([0.6851, 0.07339, -0.7247, 0.6728, 0.2625, -0.6917, 0.745, -0.2367, 0.6237, 0.7305, -0.06881, 0.6794, 0.6851, 0.07339, -0.7247, 0.0, 0.1008, -0.9949, 0.0, 0.3548, -0.9349, 0.6728, 0.2625, -0.6917, 1.56e-08, -0.1008, -0.9949, 0.0, 0.1008, -0.9949, 0.6851, 0.07339, -0.7247, 0.6851, -0.07339, -0.7247, 0.6851, -0.07339, -0.7247, 0.6851, 0.07339, -0.7247, 0.7305, -0.06881, 0.6794, 0.7305, 0.06881, 0.6794, 0.7305, -0.06881, 0.6794, 0.745, -0.2367, 0.6237, 0.6728, -0.2625, 0.6917, 0.6851, -0.07339, 0.7247, 0.7305, 0.06881, 0.6794, 0.7305, -0.06881, 0.6794, 0.6851, -0.07339, 0.7247, 0.6851, 0.07339, 0.7247, 0.6728, -0.2625, 0.6917, 0.6728, -0.4678, 0.5732, 0.6851, -0.5909, 0.4259, 0.6851, -0.6643, 0.2988, 0.6728, -0.7303, 0.1185, 0.6728, -0.7303, -0.1185, 0.6851, -0.6643, -0.2988, 0.6851, -0.5909, -0.4259, 0.6728, -0.4678, -0.5732, 0.6728, -0.2625, -0.6917, 0.6851, -0.07339, -0.7247, 0.6851, 0.07339, -0.7247, 0.6728, 0.2625, -0.6917, 0.6728, 0.4678, -0.5732, 0.6851, 0.5909, -0.4259, 0.6851, 0.6643, -0.2988, 0.6728, 0.7303, -0.1185, 0.6728, 0.7303, 0.1185, 0.6851, 0.6643, 0.2988, 0.6851, 0.5909, 0.4259, 0.6728, 0.4678, 0.5732, 0.6728, 0.2625, 0.6917, 0.6851, 0.07339, 0.7247, 0.6851, -0.07339, 0.7247, 0.745, 0.2367, 0.6237, 0.7305, 0.06881, 0.6794, 0.6851, 0.07339, 0.7247, 0.6728, 0.2625, 0.6917, 0.745, 0.4218, 0.5168, 0.745, 0.2367, 0.6237, 0.6728, 0.2625, 0.6917, 0.6728, 0.4678, 0.5732, 0.6728, -0.4678, -0.5732, 0.6728, -0.2625, -0.6917, 0.745, 0.2367, 0.6237, 0.745, 0.4218, 0.5168, 0.6728, -0.2625, -0.6917, 0.6851, -0.07339, -0.7247, 0.7305, 0.06881, 0.6794, 0.745, 0.2367, 0.6237, 0.6728, -0.4678, -0.5732, 0.0, -0.6323, -0.7748, 1.573e-08, -0.3548, -0.9349, 0.6728, -0.2625, -0.6917, 0.6728, -0.2625, -0.6917, 1.573e-08, -0.3548, -0.9349, 1.56e-08, -0.1008, -0.9949, 0.6851, -0.07339, -0.7247, 0.6851, -0.5909, -0.4259, 0.0, -0.8112, -0.5847, 0.0, -0.6323, -0.7748, 0.6728, -0.4678, -0.5732, 0.0, -0.912, -0.4102, 0.0, -0.8112, -0.5847, 0.6851, -0.5909, -0.4259, 0.6851, -0.6643, -0.2988, 0.6728, -0.7303, -0.1185, 0.0, -0.9871, -0.1602, 0.0, -0.912, -0.4102, 0.6851, -0.6643, -0.2988, 0.6728, -0.7303, -0.1185, 0.6851, -0.6643, -0.2988, 0.7305, 0.6228, 0.2801, 0.745, 0.6585, 0.1069, 0.6851, -0.6643, -0.2988, 0.6851, -0.5909, -0.4259, 0.7305, 0.554, 0.3993, 0.7305, 0.6228, 0.2801, 0.745, 0.6585, 0.1069, 0.7305, 0.6228, 0.2801, 0.6851, 0.6643, 0.2988, 0.6728, 0.7303, 0.1185, 0.7305, 0.6228, 0.2801, 0.7305, 0.554, 0.3993, 0.6851, 0.5909, 0.4259, 0.6851, 0.6643, 0.2988, 0.7305, 0.554, 0.3993, 0.745, 0.4218, 0.5168, 0.6728, 0.4678, 0.5732, 0.6851, 0.5909, 0.4259, 0.745, 0.6585, -0.1069, 0.745, 0.6585, 0.1069, 0.6728, 0.7303, 0.1185, 0.6728, 0.7303, -0.1185, 0.7305, 0.6228, -0.2801, 0.745, 0.6585, -0.1069, 0.6728, 0.7303, -0.1185, 0.6851, 0.6643, -0.2988, 0.6851, -0.6643, 0.2988, 0.6728, -0.7303, 0.1185, 0.745, 0.6585, -0.1069, 0.7305, 0.6228, -0.2801, 0.6728, -0.7303, 0.1185, 0.6728, -0.7303, -0.1185, 0.745, 0.6585, 0.1069, 0.745, 0.6585, -0.1069, 0.6851, -0.6643, 0.2988, 0.0, -0.912, 0.4102, 0.0, -0.9871, 0.1602, 0.6728, -0.7303, 0.1185, 0.6728, -0.7303, 0.1185, 0.0, -0.9871, 0.1602, 0.0, -0.9871, -0.1602, 0.6728, -0.7303, -0.1185, 0.0, -0.8112, 0.5847, 0.0, -0.912, 0.4102, 0.6851, -0.6643, 0.2988, 0.6851, -0.5909, 0.4259, 0.6728, -0.4678, 0.5732, 0.0, -0.6323, 0.7748, 0.0, -0.8112, 0.5847, 0.6851, -0.5909, 0.4259, 0.6728, -0.4678, 0.5732, 0.6851, -0.5909, 0.4259, 0.7305, 0.554, -0.3993, 0.745, 0.4218, -0.5168, 0.6851, -0.5909, 0.4259, 0.6851, -0.6643, 0.2988, 0.7305, 0.6228, -0.2801, 0.7305, 0.554, -0.3993, 0.745, 0.4218, -0.5168, 0.7305, 0.554, -0.3993, 0.6851, 0.5909, -0.4259, 0.6728, 0.4678, -0.5732, 0.7305, 0.554, -0.3993, 0.7305, 0.6228, -0.2801, 0.6851, 0.6643, -0.2988, 0.6851, 0.5909, -0.4259, 0.745, 0.2367, -0.6237, 0.745, 0.4218, -0.5168, 0.6728, 0.4678, -0.5732, 0.6728, 0.2625, -0.6917, 0.7305, 0.06881, -0.6794, 0.745, 0.2367, -0.6237, 0.6728, 0.2625, -0.6917, 0.6851, 0.07339, -0.7247, 0.6851, -0.07339, 0.7247, 0.6728, -0.2625, 0.6917, 0.745, 0.2367, -0.6237, 0.7305, 0.06881, -0.6794, 0.6728, -0.2625, 0.6917, 0.6728, -0.4678, 0.5732, 0.745, 0.4218, -0.5168, 0.745, 0.2367, -0.6237, 0.6851, -0.07339, 0.7247, -2.52e-08, -0.1008, 0.9949, -2.54e-08, -0.3548, 0.9349, 0.6728, -0.2625, 0.6917, 0.6728, -0.2625, 0.6917, -2.54e-08, -0.3548, 0.9349, 0.0, -0.6323, 0.7748, 0.6728, -0.4678, 0.5732, -6.349e-09, 0.1008, 0.9949, -2.52e-08, -0.1008, 0.9949, 0.6851, -0.07339, 0.7247, 0.6851, 0.07339, 0.7247, 0.6728, 0.2625, 0.6917, -1.555e-08, 0.3548, 0.9349, -6.349e-09, 0.1008, 0.9949, 0.6851, 0.07339, 0.7247, 0.6728, 0.2625, 0.6917, 0.6851, 0.07339, 0.7247, 0.7305, -0.06881, -0.6794, 0.745, -0.2367, -0.6237, 0.6851, 0.07339, 0.7247, 0.6851, -0.07339, 0.7247, 0.7305, 0.06881, -0.6794, 0.7305, -0.06881, -0.6794, 0.745, -0.2367, -0.6237, 0.7305, -0.06881, -0.6794, 0.6851, -0.07339, -0.7247, 0.6728, -0.2625, -0.6917, 0.7305, -0.06881, -0.6794, 0.7305, 0.06881, -0.6794, 0.6851, 0.07339, -0.7247, 0.6851, -0.07339, -0.7247, 0.745, -0.4218, -0.5168, 0.745, -0.2367, -0.6237, 0.6728, -0.2625, -0.6917, 0.6728, -0.4678, -0.5732, 0.7305, -0.554, -0.3993, 0.745, -0.4218, -0.5168, 0.6728, -0.4678, -0.5732, 0.6851, -0.5909, -0.4259, 0.6851, 0.5909, 0.4259, 0.6728, 0.4678, 0.5732, 0.745, -0.4218, -0.5168, 0.7305, -0.554, -0.3993, 0.6728, 0.4678, 0.5732, 0.6728, 0.2625, 0.6917, 0.745, -0.2367, -0.6237, 0.745, -0.4218, -0.5168, 0.6851, 0.5909, 0.4259, 1.456e-08, 0.8112, 0.5847, -1.801e-08, 0.6323, 0.7748, 0.6728, 0.4678, 0.5732, 0.6728, 0.4678, 0.5732, -1.801e-08, 0.6323, 0.7748, -1.555e-08, 0.3548, 0.9349, 0.6728, 0.2625, 0.6917, 4.794e-08, 0.912, 0.4102, 1.456e-08, 0.8112, 0.5847, 0.6851, 0.5909, 0.4259, 0.6851, 0.6643, 0.2988, 0.6728, 0.7303, 0.1185, 2.479e-08, 0.9871, 0.1602, 4.794e-08, 0.912, 0.4102, 0.6851, 0.6643, 0.2988, 0.6728, 0.7303, 0.1185, 0.6851, 0.6643, 0.2988, 0.7305, -0.6228, -0.2801, 0.745, -0.6585, -0.1069, 0.6851, 0.6643, 0.2988, 0.6851, 0.5909, 0.4259, 0.7305, -0.554, -0.3993, 0.7305, -0.6228, -0.2801, 0.745, -0.6585, -0.1069, 0.7305, -0.6228, -0.2801, 0.6851, -0.6643, -0.2988, 0.6728, -0.7303, -0.1185, 0.7305, -0.6228, -0.2801, 0.7305, -0.554, -0.3993, 0.6851, -0.5909, -0.4259, 0.6851, -0.6643, -0.2988, 0.745, -0.6585, 0.1069, 0.745, -0.6585, -0.1069, 0.6728, -0.7303, -0.1185, 0.6728, -0.7303, 0.1185, 0.7305, -0.6228, 0.2801, 0.745, -0.6585, 0.1069, 0.6728, -0.7303, 0.1185, 0.6851, -0.6643, 0.2988, 0.6851, 0.6643, -0.2988, 0.6728, 0.7303, -0.1185, 0.745, -0.6585, 0.1069, 0.7305, -0.6228, 0.2801, 0.6728, 0.7303, -0.1185, 0.6728, 0.7303, 0.1185, 0.745, -0.6585, -0.1069, 0.745, -0.6585, 0.1069, 0.6851, 0.6643, -0.2988, -6.693e-08, 0.912, -0.4102, -2.039e-08, 0.9871, -0.1602, 0.6728, 0.7303, -0.1185, 0.6728, 0.7303, -0.1185, -2.039e-08, 0.9871, -0.1602, 2.479e-08, 0.9871, 0.1602, 0.6728, 0.7303, 0.1185, -6.032e-08, 0.8112, -0.5847, -6.693e-08, 0.912, -0.4102, 0.6851, 0.6643, -0.2988, 0.6851, 0.5909, -0.4259, 0.6728, 0.4678, -0.5732, -1.373e-08, 0.6323, -0.7748, -6.032e-08, 0.8112, -0.5847, 0.6851, 0.5909, -0.4259, 0.6728, 0.4678, -0.5732, 0.6851, 0.5909, -0.4259, 0.7305, -0.554, 0.3993, 0.745, -0.4218, 0.5168, 0.6851, 0.5909, -0.4259, 0.6851, 0.6643, -0.2988, 0.7305, -0.6228, 0.2801, 0.7305, -0.554, 0.3993, 0.745, -0.4218, 0.5168, 0.7305, -0.554, 0.3993, 0.6851, -0.5909, 0.4259, 0.6728, -0.4678, 0.5732, 0.7305, -0.554, 0.3993, 0.7305, -0.6228, 0.2801, 0.6851, -0.6643, 0.2988, 0.6851, -0.5909, 0.4259, 0.745, -0.2367, 0.6237, 0.745, -0.4218, 0.5168, 0.6728, -0.4678, 0.5732, 0.6728, -0.2625, 0.6917, 0.6728, 0.2625, -0.6917, 0.6728, 0.4678, -0.5732, 0.745, -0.4218, 0.5168, 0.745, -0.2367, 0.6237, 0.6728, 0.2625, -0.6917, 0.0, 0.3548, -0.9349, -1.373e-08, 0.6323, -0.7748, 0.6728, 0.4678, -0.5732, 0.6851, -0.5909, -0.4259, 0.6728, -0.4678, -0.5732, 0.745, 0.4218, 0.5168, 0.7305, 0.554, 0.3993, -0.6532, 0.6557, -0.3786, -0.6532, 0.3786, -0.6557, -0.7703, -0.3189, 0.5523, -0.7703, -0.5523, 0.3189, -0.6789, -0.728, 0.09584, 0.6789, -0.728, 0.09584, 0.6532, -0.6557, 0.3786, -0.6532, -0.6557, 0.3786, 0.6789, -0.728, 0.09584, -0.6789, -0.728, 0.09584, -0.6789, -0.728, -0.09584, 0.6789, -0.728, -0.09584, 0.6789, -0.728, -0.09584, -0.6789, -0.728, -0.09584, -0.6532, -0.6557, -0.3786, 0.6532, -0.6557, -0.3786, 0.6532, -0.6557, -0.3786, -0.6532, -0.6557, -0.3786, -0.6532, -0.3786, -0.6557, 0.6532, -0.3786, -0.6557, 0.6532, -0.3786, -0.6557, -0.6532, -0.3786, -0.6557, -0.6789, -0.09584, -0.728, 0.6789, -0.09584, -0.728, -0.6789, -0.09584, -0.728, -0.6789, 0.09584, -0.728, 0.6789, 0.09584, -0.728, 0.6789, -0.09584, -0.728, -0.6532, 0.3786, -0.6557, 0.6532, 0.3786, -0.6557, 0.6789, 0.09584, -0.728, -0.6789, 0.09584, -0.728, 0.6789, -0.728, -0.09584, 0.6532, -0.6557, -0.3786, 0.6532, -0.3786, -0.6557, 0.6789, -0.09584, -0.728, 0.6789, 0.09584, -0.728, 0.6532, 0.3786, -0.6557, 0.6532, 0.6557, -0.3786, 0.6789, 0.728, -0.09584, 0.6789, 0.728, 0.09584, 0.6532, 0.6557, 0.3786, 0.6532, 0.3786, 0.6557, 0.6789, 0.09584, 0.728, 0.6789, -0.09584, 0.728, 0.6532, -0.3786, 0.6557, 0.6532, -0.6557, 0.3786, 0.6789, -0.728, 0.09584, -0.6532, 0.6557, -0.3786, 0.6532, 0.6557, -0.3786, 0.6532, 0.3786, -0.6557, -0.6532, 0.3786, -0.6557, -0.6789, 0.728, -0.09584, 0.6789, 0.728, -0.09584, 0.6532, 0.6557, -0.3786, -0.6532, 0.6557, -0.3786, -0.6789, 0.728, -0.09584, -0.6789, 0.728, 0.09584, 0.6789, 0.728, 0.09584, 0.6789, 0.728, -0.09584, 0.6789, 0.728, 0.09584, -0.6789, 0.728, 0.09584, -0.6532, 0.6557, 0.3786, 0.6532, 0.6557, 0.3786, 0.6532, 0.6557, 0.3786, -0.6532, 0.6557, 0.3786, -0.6532, 0.3786, 0.6557, 0.6532, 0.3786, 0.6557, 0.6532, 0.3786, 0.6557, -0.6532, 0.3786, 0.6557, -0.6789, 0.09584, 0.728, 0.6789, 0.09584, 0.728, 0.6789, -0.09584, 0.728, 0.6789, 0.09584, 0.728, -0.6789, 0.09584, 0.728, -0.6789, -0.09584, 0.728, -0.6532, -0.3786, 0.6557, 0.6532, -0.3786, 0.6557, 0.6789, -0.09584, 0.728, -0.6789, -0.09584, 0.728, -0.6532, -0.6557, 0.3786, 0.6532, -0.6557, 0.3786, 0.6532, -0.3786, 0.6557, -0.6532, -0.3786, 0.6557, -0.7377, 0.6694, 0.08812, -0.7377, 0.6694, -0.08812, -0.6789, 0.728, -0.09584, -0.6789, 0.728, 0.09584, -0.6789, 0.09584, 0.728, -0.6532, 0.3786, 0.6557, -0.7703, -0.3189, -0.5523, -0.7377, -0.08812, -0.6693, -0.6532, -0.3786, -0.6557, -0.6532, -0.6557, -0.3786, -0.7703, 0.5523, 0.3189, -0.7703, 0.3189, 0.5523, -0.6789, 0.728, 0.09584, -0.6789, 0.728, -0.09584, -0.7377, -0.6694, 0.08812, -0.7377, -0.6694, -0.08812, -0.6789, -0.728, 0.09584, -0.6532, -0.6557, 0.3786, -0.7703, 0.5523, -0.3189, -0.7377, 0.6694, -0.08812, -0.6789, -0.09584, 0.728, -0.6789, 0.09584, 0.728, -0.7377, -0.08812, -0.6693, -0.7377, 0.08812, -0.6693, -0.6789, -0.09584, -0.728, -0.6532, -0.3786, -0.6557, -0.7703, 0.3189, 0.5523, -0.7377, 0.08812, 0.6693, -0.6532, -0.3786, 0.6557, -0.6789, -0.09584, 0.728, -0.7377, 0.08812, -0.6693, -0.7703, 0.3189, -0.5523, -0.6532, 0.6557, 0.3786, -0.6789, 0.728, 0.09584, -0.7377, -0.6694, -0.08812, -0.7703, -0.5523, -0.3189, -0.6532, -0.6557, 0.3786, -0.6532, -0.3786, 0.6557, -0.7703, 0.3189, -0.5523, -0.7703, 0.5523, -0.3189, -0.6789, -0.728, -0.09584, -0.6789, -0.728, 0.09584, -0.7377, 0.6694, -0.08812, -0.7377, 0.6694, 0.08812, -0.6789, 0.09584, -0.728, -0.6789, -0.09584, -0.728, -0.7377, 0.08812, 0.6693, -0.7377, -0.08812, 0.6693, -0.6532, 0.3786, -0.6557, -0.6789, 0.09584, -0.728, -0.7377, -0.08812, 0.6693, -0.7703, -0.3189, 0.5523, -0.6532, 0.3786, 0.6557, -0.6532, 0.6557, 0.3786, -0.7703, -0.5523, -0.3189, -0.7703, -0.3189, -0.5523, -0.6532, -0.6557, -0.3786, -0.6789, -0.728, -0.09584, -0.7377, 0.6694, 0.08812, -0.7703, 0.5523, 0.3189, -0.6789, 0.728, -0.09584, -0.6532, 0.6557, -0.3786, -0.7703, -0.5523, 0.3189, -0.7377, -0.6694, 0.08812, -0.6789, 0.728, -0.09584, -0.6532, 0.6557, -0.3786, -0.6532, 0.3786, -0.6557, -0.6789, 0.09584, -0.728, -0.6789, -0.09584, -0.728, -0.6532, -0.3786, -0.6557, -0.6532, -0.6557, -0.3786, -0.6789, -0.728, -0.09584, -0.6789, -0.728, 0.09584, -0.6532, -0.6557, 0.3786, -0.6532, -0.3786, 0.6557, -0.6789, -0.09584, 0.728, -0.6789, 0.09584, 0.728, -0.6532, 0.3786, 0.6557, -0.6532, 0.6557, 0.3786, -0.6789, 0.728, 0.09584, -0.7377, -0.6694, -0.08812, -0.7377, -0.6694, 0.08812, -0.6789, -0.728, 0.09584, -0.6789, -0.728, -0.09584, -0.7703, 0.5523, 0.3189, -0.7377, 0.6694, 0.08812, -0.6789, 0.728, 0.09584, -0.6532, 0.6557, 0.3786, -0.7703, -0.5523, -0.3189, -0.7377, -0.6694, -0.08812, -0.6789, -0.728, -0.09584, -0.6532, -0.6557, -0.3786, -0.7703, 0.3189, 0.5523, -0.7703, 0.5523, 0.3189, -0.6532, 0.6557, 0.3786, -0.6532, 0.3786, 0.6557, -0.7703, -0.3189, -0.5523, -0.7703, -0.5523, -0.3189, -0.6532, -0.6557, -0.3786, -0.6532, -0.3786, -0.6557, -0.7377, 0.08812, 0.6693, -0.7703, 0.3189, 0.5523, -0.6532, 0.3786, 0.6557, -0.6789, 0.09584, 0.728, -0.7377, -0.08812, -0.6693, -0.7703, -0.3189, -0.5523, -0.6532, -0.3786, -0.6557, -0.6789, -0.09584, -0.728, -0.7377, -0.08812, 0.6693, -0.7377, 0.08812, 0.6693, -0.6789, 0.09584, 0.728, -0.6789, -0.09584, 0.728, -0.7377, 0.08812, -0.6693, -0.7377, -0.08812, -0.6693, -0.6789, -0.09584, -0.728, -0.6789, 0.09584, -0.728, -0.7703, -0.3189, 0.5523, -0.7377, -0.08812, 0.6693, -0.6789, -0.09584, 0.728, -0.6532, -0.3786, 0.6557, -0.7703, 0.3189, -0.5523, -0.7377, 0.08812, -0.6693, -0.6789, 0.09584, -0.728, -0.6532, 0.3786, -0.6557, -0.7377, -0.6694, 0.08812, -0.7703, -0.5523, 0.3189, -0.6532, -0.6557, 0.3786, -0.6789, -0.728, 0.09584, -0.7377, 0.6694, -0.08812, -0.7703, 0.5523, -0.3189, -0.6532, 0.6557, -0.3786, -0.6789, 0.728, -0.09584, -0.7703, 0.5523, -0.3189, -0.7703, 0.3189, -0.5523, -0.6532, 0.3786, -0.6557, -0.6532, 0.6557, -0.3786, -0.7703, -0.5523, 0.3189, -0.7703, -0.3189, 0.5523, -0.6532, -0.3786, 0.6557, -0.6532, -0.6557, 0.3786, 0.6851, -0.07339, 0.7247, 0.6728, -0.2625, 0.6917, 0.745, 0.2367, -0.6237, 0.7305, 0.06881, -0.6794, 0.6851, -0.07339, 0.7247, 0.0, -0.1008, 0.9949, 0.0, -0.3548, 0.9349, 0.6728, -0.2625, 0.6917, 1.56e-08, 0.1008, 0.9949, 0.0, -0.1008, 0.9949, 0.6851, -0.07339, 0.7247, 0.6851, 0.07339, 0.7247, 0.6851, 0.07339, 0.7247, 0.6851, -0.07339, 0.7247, 0.7305, 0.06881, -0.6794, 0.7305, -0.06881, -0.6794, 0.7305, 0.06881, -0.6794, 0.745, 0.2367, -0.6237, 0.6728, 0.2625, -0.6917, 0.6851, 0.07339, -0.7247, 0.7305, -0.06881, -0.6794, 0.7305, 0.06881, -0.6794, 0.6851, 0.07339, -0.7247, 0.6851, -0.07339, -0.7247, 0.6728, 0.2625, -0.6917, 0.6728, 0.4678, -0.5732, 0.6851, 0.5909, -0.4259, 0.6851, 0.6643, -0.2988, 0.6728, 0.7303, -0.1185, 0.6728, 0.7303, 0.1185, 0.6851, 0.6643, 0.2988, 0.6851, 0.5909, 0.4259, 0.6728, 0.4678, 0.5732, 0.6728, 0.2625, 0.6917, 0.6851, 0.07339, 0.7247, 0.6851, -0.07339, 0.7247, 0.6728, -0.2625, 0.6917, 0.6728, -0.4678, 0.5732, 0.6851, -0.5909, 0.4259, 0.6851, -0.6643, 0.2988, 0.6728, -0.7303, 0.1185, 0.6728, -0.7303, -0.1185, 0.6851, -0.6643, -0.2988, 0.6851, -0.5909, -0.4259, 0.6728, -0.4678, -0.5732, 0.6728, -0.2625, -0.6917, 0.6851, -0.07339, -0.7247, 0.6851, 0.07339, -0.7247, 0.745, -0.2367, -0.6237, 0.7305, -0.06881, -0.6794, 0.6851, -0.07339, -0.7247, 0.6728, -0.2625, -0.6917, 0.745, -0.4218, -0.5168, 0.745, -0.2367, -0.6237, 0.6728, -0.2625, -0.6917, 0.6728, -0.4678, -0.5732, 0.6728, 0.4678, 0.5732, 0.6728, 0.2625, 0.6917, 0.745, -0.2367, -0.6237, 0.745, -0.4218, -0.5168, 0.6728, 0.2625, 0.6917, 0.6851, 0.07339, 0.7247, 0.7305, -0.06881, -0.6794, 0.745, -0.2367, -0.6237, 0.6728, 0.4678, 0.5732, 0.0, 0.6323, 0.7748, 1.573e-08, 0.3548, 0.9349, 0.6728, 0.2625, 0.6917, 0.6728, 0.2625, 0.6917, 1.573e-08, 0.3548, 0.9349, 1.56e-08, 0.1008, 0.9949, 0.6851, 0.07339, 0.7247, 0.6851, 0.5909, 0.4259, 0.0, 0.8112, 0.5847, 0.0, 0.6323, 0.7748, 0.6728, 0.4678, 0.5732, 0.0, 0.912, 0.4102, 0.0, 0.8112, 0.5847, 0.6851, 0.5909, 0.4259, 0.6851, 0.6643, 0.2988, 0.6728, 0.7303, 0.1185, 0.0, 0.9871, 0.1602, 0.0, 0.912, 0.4102, 0.6851, 0.6643, 0.2988, 0.6728, 0.7303, 0.1185, 0.6851, 0.6643, 0.2988, 0.7305, -0.6228, -0.2801, 0.745, -0.6585, -0.1069, 0.6851, 0.6643, 0.2988, 0.6851, 0.5909, 0.4259, 0.7305, -0.554, -0.3993, 0.7305, -0.6228, -0.2801, 0.745, -0.6585, -0.1069, 0.7305, -0.6228, -0.2801, 0.6851, -0.6643, -0.2988, 0.6728, -0.7303, -0.1185, 0.7305, -0.6228, -0.2801, 0.7305, -0.554, -0.3993, 0.6851, -0.5909, -0.4259, 0.6851, -0.6643, -0.2988, 0.7305, -0.554, -0.3993, 0.745, -0.4218, -0.5168, 0.6728, -0.4678, -0.5732, 0.6851, -0.5909, -0.4259, 0.745, -0.6585, 0.1069, 0.745, -0.6585, -0.1069, 0.6728, -0.7303, -0.1185, 0.6728, -0.7303, 0.1185, 0.7305, -0.6228, 0.2801, 0.745, -0.6585, 0.1069, 0.6728, -0.7303, 0.1185, 0.6851, -0.6643, 0.2988, 0.6851, 0.6643, -0.2988, 0.6728, 0.7303, -0.1185, 0.745, -0.6585, 0.1069, 0.7305, -0.6228, 0.2801, 0.6728, 0.7303, -0.1185, 0.6728, 0.7303, 0.1185, 0.745, -0.6585, -0.1069, 0.745, -0.6585, 0.1069, 0.6851, 0.6643, -0.2988, 0.0, 0.912, -0.4102, 0.0, 0.9871, -0.1602, 0.6728, 0.7303, -0.1185, 0.6728, 0.7303, -0.1185, 0.0, 0.9871, -0.1602, 0.0, 0.9871, 0.1602, 0.6728, 0.7303, 0.1185, 0.0, 0.8112, -0.5847, 0.0, 0.912, -0.4102, 0.6851, 0.6643, -0.2988, 0.6851, 0.5909, -0.4259, 0.6728, 0.4678, -0.5732, 3.723e-08, 0.6323, -0.7748, 0.0, 0.8112, -0.5847, 0.6851, 0.5909, -0.4259, 0.6728, 0.4678, -0.5732, 0.6851, 0.5909, -0.4259, 0.7305, -0.554, 0.3993, 0.745, -0.4218, 0.5168, 0.6851, 0.5909, -0.4259, 0.6851, 0.6643, -0.2988, 0.7305, -0.6228, 0.2801, 0.7305, -0.554, 0.3993, 0.745, -0.4218, 0.5168, 0.7305, -0.554, 0.3993, 0.6851, -0.5909, 0.4259, 0.6728, -0.4678, 0.5732, 0.7305, -0.554, 0.3993, 0.7305, -0.6228, 0.2801, 0.6851, -0.6643, 0.2988, 0.6851, -0.5909, 0.4259, 0.745, -0.2367, 0.6237, 0.745, -0.4218, 0.5168, 0.6728, -0.4678, 0.5732, 0.6728, -0.2625, 0.6917, 0.7305, -0.06881, 0.6794, 0.745, -0.2367, 0.6237, 0.6728, -0.2625, 0.6917, 0.6851, -0.07339, 0.7247, 0.6851, 0.07339, -0.7247, 0.6728, 0.2625, -0.6917, 0.745, -0.2367, 0.6237, 0.7305, -0.06881, 0.6794, 0.6728, 0.2625, -0.6917, 0.6728, 0.4678, -0.5732, 0.745, -0.4218, 0.5168, 0.745, -0.2367, 0.6237, 0.6851, 0.07339, -0.7247, -2.52e-08, 0.1008, -0.9949, 1.183e-08, 0.3548, -0.9349, 0.6728, 0.2625, -0.6917, 0.6728, 0.2625, -0.6917, 1.183e-08, 0.3548, -0.9349, 3.723e-08, 0.6323, -0.7748, 0.6728, 0.4678, -0.5732, -6.349e-09, -0.1008, -0.9949, -2.52e-08, 0.1008, -0.9949, 0.6851, 0.07339, -0.7247, 0.6851, -0.07339, -0.7247, 0.6728, -0.2625, -0.6917, -5.277e-08, -0.3548, -0.9349, -6.349e-09, -0.1008, -0.9949, 0.6851, -0.07339, -0.7247, 0.6728, -0.2625, -0.6917, 0.6851, -0.07339, -0.7247, 0.7305, 0.06881, 0.6794, 0.745, 0.2367, 0.6237, 0.6851, -0.07339, -0.7247, 0.6851, 0.07339, -0.7247, 0.7305, -0.06881, 0.6794, 0.7305, 0.06881, 0.6794, 0.745, 0.2367, 0.6237, 0.7305, 0.06881, 0.6794, 0.6851, 0.07339, 0.7247, 0.6728, 0.2625, 0.6917, 0.7305, 0.06881, 0.6794, 0.7305, -0.06881, 0.6794, 0.6851, -0.07339, 0.7247, 0.6851, 0.07339, 0.7247, 0.745, 0.4218, 0.5168, 0.745, 0.2367, 0.6237, 0.6728, 0.2625, 0.6917, 0.6728, 0.4678, 0.5732, 0.7305, 0.554, 0.3993, 0.745, 0.4218, 0.5168, 0.6728, 0.4678, 0.5732, 0.6851, 0.5909, 0.4259, 0.6851, -0.5909, -0.4259, 0.6728, -0.4678, -0.5732, 0.745, 0.4218, 0.5168, 0.7305, 0.554, 0.3993, 0.6728, -0.4678, -0.5732, 0.6728, -0.2625, -0.6917, 0.745, 0.2367, 0.6237, 0.745, 0.4218, 0.5168, 0.6851, -0.5909, -0.4259, 1.456e-08, -0.8112, -0.5847, -5.524e-08, -0.6323, -0.7748, 0.6728, -0.4678, -0.5732, 0.6728, -0.4678, -0.5732, -5.524e-08, -0.6323, -0.7748, -5.277e-08, -0.3548, -0.9349, 0.6728, -0.2625, -0.6917, 4.794e-08, -0.912, -0.4102, 1.456e-08, -0.8112, -0.5847, 0.6851, -0.5909, -0.4259, 0.6851, -0.6643, -0.2988, 0.6728, -0.7303, -0.1185, 2.479e-08, -0.9871, -0.1602, 4.794e-08, -0.912, -0.4102, 0.6851, -0.6643, -0.2988, 0.6728, -0.7303, -0.1185, 0.6851, -0.6643, -0.2988, 0.7305, 0.6228, 0.2801, 0.745, 0.6585, 0.1069, 0.6851, -0.6643, -0.2988, 0.6851, -0.5909, -0.4259, 0.7305, 0.554, 0.3993, 0.7305, 0.6228, 0.2801, 0.745, 0.6585, 0.1069, 0.7305, 0.6228, 0.2801, 0.6851, 0.6643, 0.2988, 0.6728, 0.7303, 0.1185, 0.7305, 0.6228, 0.2801, 0.7305, 0.554, 0.3993, 0.6851, 0.5909, 0.4259, 0.6851, 0.6643, 0.2988, 0.745, 0.6585, -0.1069, 0.745, 0.6585, 0.1069, 0.6728, 0.7303, 0.1185, 0.6728, 0.7303, -0.1185, 0.7305, 0.6228, -0.2801, 0.745, 0.6585, -0.1069, 0.6728, 0.7303, -0.1185, 0.6851, 0.6643, -0.2988, 0.6851, -0.6643, 0.2988, 0.6728, -0.7303, 0.1185, 0.745, 0.6585, -0.1069, 0.7305, 0.6228, -0.2801, 0.6728, -0.7303, 0.1185, 0.6728, -0.7303, -0.1185, 0.745, 0.6585, 0.1069, 0.745, 0.6585, -0.1069, 0.6851, -0.6643, 0.2988, -4.67e-08, -0.912, 0.4102, 0.0, -0.9871, 0.1602, 0.6728, -0.7303, 0.1185, 0.6728, -0.7303, 0.1185, 0.0, -0.9871, 0.1602, 2.479e-08, -0.9871, -0.1602, 0.6728, -0.7303, -0.1185, -6.032e-08, -0.8112, 0.5847, -4.67e-08, -0.912, 0.4102, 0.6851, -0.6643, 0.2988, 0.6851, -0.5909, 0.4259, 0.6728, -0.4678, 0.5732, -1.373e-08, -0.6323, 0.7748, -6.032e-08, -0.8112, 0.5847, 0.6851, -0.5909, 0.4259, 0.6728, -0.4678, 0.5732, 0.6851, -0.5909, 0.4259, 0.7305, 0.554, -0.3993, 0.745, 0.4218, -0.5168, 0.6851, -0.5909, 0.4259, 0.6851, -0.6643, 0.2988, 0.7305, 0.6228, -0.2801, 0.7305, 0.554, -0.3993, 0.745, 0.4218, -0.5168, 0.7305, 0.554, -0.3993, 0.6851, 0.5909, -0.4259, 0.6728, 0.4678, -0.5732, 0.7305, 0.554, -0.3993, 0.7305, 0.6228, -0.2801, 0.6851, 0.6643, -0.2988, 0.6851, 0.5909, -0.4259, 0.745, 0.2367, -0.6237, 0.745, 0.4218, -0.5168, 0.6728, 0.4678, -0.5732, 0.6728, 0.2625, -0.6917, 0.6728, -0.2625, 0.6917, 0.6728, -0.4678, 0.5732, 0.745, 0.4218, -0.5168, 0.745, 0.2367, -0.6237, 0.6728, -0.2625, 0.6917, 0.0, -0.3548, 0.9349, -1.373e-08, -0.6323, 0.7748, 0.6728, -0.4678, 0.5732, 0.6851, 0.5909, 0.4259, 0.6728, 0.4678, 0.5732, 0.745, -0.4218, -0.5168, 0.7305, -0.554, -0.3993])] * 3)])
arm_scene_root_010 = bpy.data.armatures.new('Scene_Root.010')  # bones are not reproduced

# ---- objects
ob_camera = bpy.data.objects.new('Camera', cam_camera_001)
ob_area = bpy.data.objects.new('Area', light_area)
ob_area_001 = bpy.data.objects.new('Area.001', light_area_004)
ob_scene_root = bpy.data.objects.new('Scene_Root', arm_scene_root_010)
ob_mesh1_003 = bpy.data.objects.new('Mesh1.003', me_mesh_076)

# ---- transforms, parenting, visibility, modifiers, constraints
ob_camera.location = (0.9874, -6.399e-06, -6.919e-05)
ob_camera.rotation_euler = (1.571, 6.862e-12, 1.571)
ob_camera.scale = (1.153, 1.153, 1.153)
ob_area.location = (0.753, -0.5505, 0.4887)
ob_area.rotation_euler = (0.4356, 0.9707, 0.06927)
ob_area.scale = (2.425, 2.425, 2.425)
ob_area_001.location = (0.753, 0.3495, -0.3113)
ob_area_001.rotation_euler = (2.442, 1.249, 2.679)
ob_area_001.scale = (2.425, 2.425, 2.425)
ob_scene_root.location = (-7.355e-10, -1.164e-10, -0.002607)
ob_scene_root.rotation_euler = (3.935, -1.446, 4.114)
ob_scene_root.scale = (0.05539, 0.05539, 0.05539)
ob_mesh1_003.parent = ob_scene_root
ob_mesh1_003.location = (0.01005, 0.01861, 0.09575)
ob_mesh1_003.scale = (0.9, 0.9, 0.9)
ob_mesh1_003.color = (0.8, 0.8, 0.8, 1.0)
_vg = ob_mesh1_003.vertex_groups.new(name='Bone')
_vg.add([0, 1, 2, 3, 4, 5, 6, 7, 8, 9, 10, 11, 12, 13, 14, 15, 16, 17, 18, 19, 20, 21, 22, 23, 24, 25, 26, 27, 28, 29, 30, 31, 32, 33, 34, 35, 36, 37, 38, 39, 40, 41, 42, 43, 44, 45, 46, 47, 48, 49, 50, 51, 52, 53, 54, 55, 56, 57, 58, 59, 60, 61, 62, 63, 64, 65, 66, 67, 68, 69, 70, 71, 72, 73, 74, 75, 76, 77, 78, 79, 80, 81, 82, 83, 84, 85, 86, 87, 88, 89, 90, 91, 92, 93, 94, 95, 96, 97, 98, 99, 100, 101, 102, 103, 104, 105, 106, 107, 108, 109, 110, 111, 112, 113, 114, 115, 116, 117, 118, 119, 120, 121, 122, 123, 124, 125, 126, 127, 128, 129, 130, 131, 132, 133, 134, 135, 136, 137, 138, 139, 140, 141, 142, 143, 144, 145, 146, 147, 148, 149, 150, 151, 152, 153, 154, 155, 156, 157, 158, 159, 160, 161, 162, 163, 164, 165, 166, 167, 168, 169, 170, 171, 172, 173, 174, 175, 176, 177, 178, 179, 180, 181, 182, 183, 184, 185, 186, 187, 188, 189, 190, 191, 192, 193, 194, 195, 196, 197, 198, 199, 200, 201, 202, 203, 204, 205, 206, 207, 208, 209, 210, 211, 212, 213, 214, 215, 216, 217, 218, 219, 220, 221, 222, 223, 224, 225, 226, 227, 228, 229, 230, 231, 232, 233, 234, 235, 236, 237, 238, 239, 240, 241, 242, 243, 244, 245, 246, 247, 248, 249, 250, 251, 252, 253, 254, 255], 1.0, 'REPLACE')
_m = ob_mesh1_003.modifiers.new('Scene_Root', 'ARMATURE')
_m.object = ob_scene_root

# ---- collection membership
col_collection.objects.link(ob_camera)
col_collection.objects.link(ob_area)
col_collection.objects.link(ob_area_001)
col_collection.objects.link(ob_scene_root)
col_collection.objects.link(ob_mesh1_003)

# ---- scene / render settings (as saved in the file)
scene.camera = ob_camera
scene.frame_start = 1; scene.frame_end = 250; scene.frame_set(6)
scene.render.engine = 'BLENDER_EEVEE_NEXT'
scene.render.image_settings.color_depth = '16'
scene.render.image_settings.quality = 100
scene.render.image_settings.compression = 100
scene.render.resolution_x = 1024
scene.render.resolution_y = 1024
scene.render.fps = 30
scene.cycles.feature_set = 'EXPERIMENTAL'
scene.cycles.sampling_pattern = 'TABULATED_SOBOL'
scene.eevee.taa_samples = 11
scene.eevee.taa_render_samples = 11
scene.view_settings.view_transform = 'Filmic'
bpy.context.view_layer.update()
